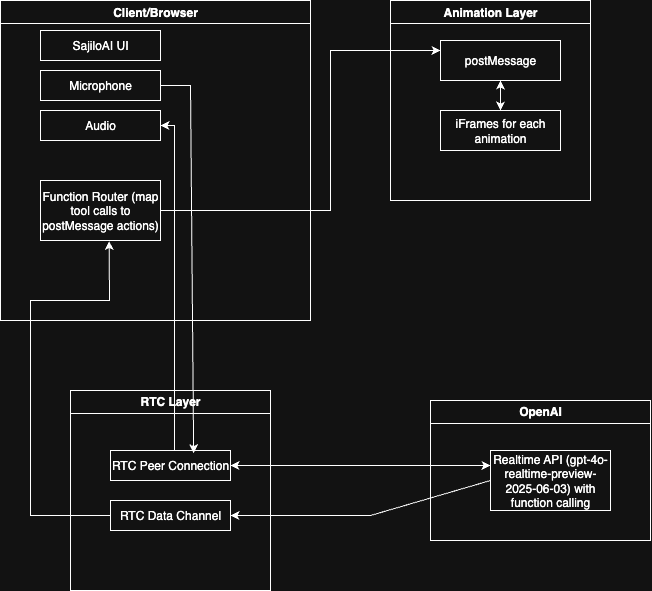

The diagram above was exported from draw.io. Its source (the exported page's mxGraphModel, read from the mxfile embedded in the PNG):
<mxGraphModel dx="1351" dy="920" grid="1" gridSize="10" guides="1" tooltips="1" connect="1" arrows="1" fold="1" page="1" pageScale="1" pageWidth="827" pageHeight="1169" background="none" math="0" shadow="0">
  <root>
    <mxCell id="0" />
    <mxCell id="1" parent="0" />
    <mxCell id="EkMJpfjPMOW6XRPFMS2p-1" value="Client/Browser" style="swimlane;whiteSpace=wrap;html=1;" vertex="1" parent="1">
      <mxGeometry x="50" y="60" width="310" height="320" as="geometry" />
    </mxCell>
    <mxCell id="EkMJpfjPMOW6XRPFMS2p-5" value="SajiloAI UI" style="rounded=0;whiteSpace=wrap;html=1;" vertex="1" parent="EkMJpfjPMOW6XRPFMS2p-1">
      <mxGeometry x="40" y="30" width="120" height="30" as="geometry" />
    </mxCell>
    <mxCell id="EkMJpfjPMOW6XRPFMS2p-6" value="Microphone" style="rounded=0;whiteSpace=wrap;html=1;" vertex="1" parent="EkMJpfjPMOW6XRPFMS2p-1">
      <mxGeometry x="40" y="70" width="120" height="30" as="geometry" />
    </mxCell>
    <mxCell id="EkMJpfjPMOW6XRPFMS2p-7" value="Audio" style="rounded=0;whiteSpace=wrap;html=1;" vertex="1" parent="EkMJpfjPMOW6XRPFMS2p-1">
      <mxGeometry x="40" y="110" width="120" height="30" as="geometry" />
    </mxCell>
    <mxCell id="EkMJpfjPMOW6XRPFMS2p-15" value="Function Router (map tool calls to postMessage actions)" style="rounded=0;whiteSpace=wrap;html=1;" vertex="1" parent="EkMJpfjPMOW6XRPFMS2p-1">
      <mxGeometry x="40" y="180" width="120" height="60" as="geometry" />
    </mxCell>
    <mxCell id="EkMJpfjPMOW6XRPFMS2p-2" value="Animation Layer" style="swimlane;whiteSpace=wrap;html=1;" vertex="1" parent="1">
      <mxGeometry x="440" y="60" width="200" height="200" as="geometry" />
    </mxCell>
    <mxCell id="EkMJpfjPMOW6XRPFMS2p-8" value="postMessage" style="rounded=0;whiteSpace=wrap;html=1;" vertex="1" parent="EkMJpfjPMOW6XRPFMS2p-2">
      <mxGeometry x="50" y="40" width="120" height="40" as="geometry" />
    </mxCell>
    <mxCell id="EkMJpfjPMOW6XRPFMS2p-10" value="iFrames for each animation" style="rounded=0;whiteSpace=wrap;html=1;" vertex="1" parent="EkMJpfjPMOW6XRPFMS2p-2">
      <mxGeometry x="50" y="110" width="120" height="40" as="geometry" />
    </mxCell>
    <mxCell id="EkMJpfjPMOW6XRPFMS2p-29" value="" style="endArrow=classic;startArrow=classic;html=1;rounded=0;entryX=0.5;entryY=1;entryDx=0;entryDy=0;exitX=0.5;exitY=0;exitDx=0;exitDy=0;" edge="1" parent="EkMJpfjPMOW6XRPFMS2p-2" source="EkMJpfjPMOW6XRPFMS2p-10" target="EkMJpfjPMOW6XRPFMS2p-8">
      <mxGeometry width="50" height="50" relative="1" as="geometry">
        <mxPoint x="-250" y="290" as="sourcePoint" />
        <mxPoint x="-200" y="240" as="targetPoint" />
      </mxGeometry>
    </mxCell>
    <mxCell id="EkMJpfjPMOW6XRPFMS2p-3" value="OpenAI" style="swimlane;whiteSpace=wrap;html=1;" vertex="1" parent="1">
      <mxGeometry x="480" y="460" width="220" height="140" as="geometry" />
    </mxCell>
    <mxCell id="EkMJpfjPMOW6XRPFMS2p-11" value="Realtime API (gpt-4o-realtime-preview-2025-06-03) with function calling" style="rounded=0;whiteSpace=wrap;html=1;" vertex="1" parent="EkMJpfjPMOW6XRPFMS2p-3">
      <mxGeometry x="60" y="50" width="120" height="60" as="geometry" />
    </mxCell>
    <mxCell id="EkMJpfjPMOW6XRPFMS2p-17" value="RTC Layer" style="swimlane;whiteSpace=wrap;html=1;" vertex="1" parent="1">
      <mxGeometry x="120" y="450" width="200" height="200" as="geometry" />
    </mxCell>
    <mxCell id="EkMJpfjPMOW6XRPFMS2p-12" value="RTC Peer Connection" style="rounded=0;whiteSpace=wrap;html=1;" vertex="1" parent="EkMJpfjPMOW6XRPFMS2p-17">
      <mxGeometry x="40" y="60" width="120" height="30" as="geometry" />
    </mxCell>
    <mxCell id="EkMJpfjPMOW6XRPFMS2p-13" value="RTC Data Channel" style="rounded=0;whiteSpace=wrap;html=1;" vertex="1" parent="EkMJpfjPMOW6XRPFMS2p-17">
      <mxGeometry x="40" y="110" width="120" height="30" as="geometry" />
    </mxCell>
    <mxCell id="EkMJpfjPMOW6XRPFMS2p-24" value="" style="endArrow=classic;startArrow=classic;html=1;rounded=0;exitX=1;exitY=0.5;exitDx=0;exitDy=0;entryX=0;entryY=0.25;entryDx=0;entryDy=0;" edge="1" parent="1" source="EkMJpfjPMOW6XRPFMS2p-12" target="EkMJpfjPMOW6XRPFMS2p-11">
      <mxGeometry width="50" height="50" relative="1" as="geometry">
        <mxPoint x="400" y="550" as="sourcePoint" />
        <mxPoint x="450" y="500" as="targetPoint" />
      </mxGeometry>
    </mxCell>
    <mxCell id="EkMJpfjPMOW6XRPFMS2p-26" value="" style="endArrow=classic;html=1;rounded=0;exitX=1;exitY=0.5;exitDx=0;exitDy=0;entryX=0.693;entryY=0.091;entryDx=0;entryDy=0;entryPerimeter=0;" edge="1" parent="1" source="EkMJpfjPMOW6XRPFMS2p-6" target="EkMJpfjPMOW6XRPFMS2p-12">
      <mxGeometry width="50" height="50" relative="1" as="geometry">
        <mxPoint x="450" y="350" as="sourcePoint" />
        <mxPoint x="500" y="300" as="targetPoint" />
        <Array as="points">
          <mxPoint x="240" y="145" />
        </Array>
      </mxGeometry>
    </mxCell>
    <mxCell id="EkMJpfjPMOW6XRPFMS2p-27" value="" style="endArrow=classic;html=1;rounded=0;entryX=1;entryY=0.5;entryDx=0;entryDy=0;" edge="1" parent="1" target="EkMJpfjPMOW6XRPFMS2p-7">
      <mxGeometry width="50" height="50" relative="1" as="geometry">
        <mxPoint x="224" y="510" as="sourcePoint" />
        <mxPoint x="259" y="180" as="targetPoint" />
        <Array as="points">
          <mxPoint x="224" y="185" />
        </Array>
      </mxGeometry>
    </mxCell>
    <mxCell id="EkMJpfjPMOW6XRPFMS2p-28" value="" style="endArrow=classic;html=1;rounded=0;exitX=1;exitY=0.5;exitDx=0;exitDy=0;entryX=0;entryY=0.25;entryDx=0;entryDy=0;" edge="1" parent="1" source="EkMJpfjPMOW6XRPFMS2p-15" target="EkMJpfjPMOW6XRPFMS2p-8">
      <mxGeometry width="50" height="50" relative="1" as="geometry">
        <mxPoint x="190" y="350" as="sourcePoint" />
        <mxPoint x="240" y="300" as="targetPoint" />
        <Array as="points">
          <mxPoint x="380" y="270" />
          <mxPoint x="380" y="110" />
        </Array>
      </mxGeometry>
    </mxCell>
    <mxCell id="EkMJpfjPMOW6XRPFMS2p-30" value="" style="endArrow=classic;html=1;rounded=0;entryX=0.572;entryY=1.008;entryDx=0;entryDy=0;entryPerimeter=0;exitX=0;exitY=0.5;exitDx=0;exitDy=0;" edge="1" parent="1" source="EkMJpfjPMOW6XRPFMS2p-13" target="EkMJpfjPMOW6XRPFMS2p-15">
      <mxGeometry width="50" height="50" relative="1" as="geometry">
        <mxPoint x="100" y="570" as="sourcePoint" />
        <mxPoint x="250" y="460" as="targetPoint" />
        <Array as="points">
          <mxPoint x="80" y="575" />
          <mxPoint x="80" y="360" />
          <mxPoint x="159" y="360" />
        </Array>
      </mxGeometry>
    </mxCell>
    <mxCell id="EkMJpfjPMOW6XRPFMS2p-31" value="" style="endArrow=classic;html=1;rounded=0;exitX=0;exitY=0.5;exitDx=0;exitDy=0;entryX=1;entryY=0.5;entryDx=0;entryDy=0;" edge="1" parent="1" source="EkMJpfjPMOW6XRPFMS2p-11" target="EkMJpfjPMOW6XRPFMS2p-13">
      <mxGeometry width="50" height="50" relative="1" as="geometry">
        <mxPoint x="223" y="671" as="sourcePoint" />
        <mxPoint x="180" y="410" as="targetPoint" />
        <Array as="points">
          <mxPoint x="420" y="575" />
        </Array>
      </mxGeometry>
    </mxCell>
  </root>
</mxGraphModel>